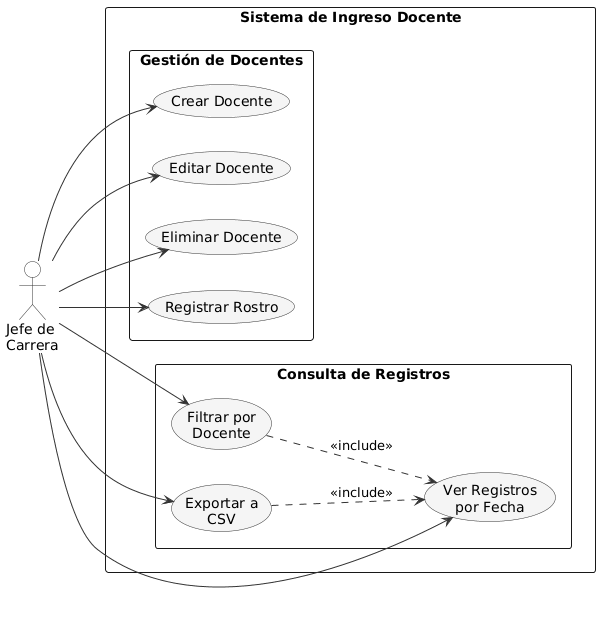

The diagram above was rendered by PlantUML. Its source (embedded in the PNG):
@startuml Casos de Uso - Jefe de Carrera

left to right direction
skinparam packageStyle rectangle
skinparam usecase {
    BackgroundColor #F5F5F5
    BorderColor #333333
    ArrowColor #333333
}
skinparam actor {
    BackgroundColor #FFFFFF
    BorderColor #333333
}

actor "Jefe de\nCarrera" as jefe

rectangle "Sistema de Ingreso Docente" {

  package "Gestión de Docentes" {
    usecase "Crear Docente" as UC_CrearDocente
    usecase "Editar Docente" as UC_EditarDocente
    usecase "Eliminar Docente" as UC_EliminarDocente
    usecase "Registrar Rostro" as UC_RegistrarRostro
  }

  package "Consulta de Registros" {
    usecase "Ver Registros\npor Fecha" as UC_VerRegistros
    usecase "Filtrar por\nDocente" as UC_FiltrarDocente
    usecase "Exportar a\nCSV" as UC_ExportarCSV
  }

}

jefe --> UC_CrearDocente
jefe --> UC_EditarDocente
jefe --> UC_EliminarDocente
jefe --> UC_RegistrarRostro

jefe --> UC_VerRegistros
jefe --> UC_FiltrarDocente
jefe --> UC_ExportarCSV

UC_ExportarCSV ..> UC_VerRegistros : <<include>>
UC_FiltrarDocente ..> UC_VerRegistros : <<include>>

@enduml